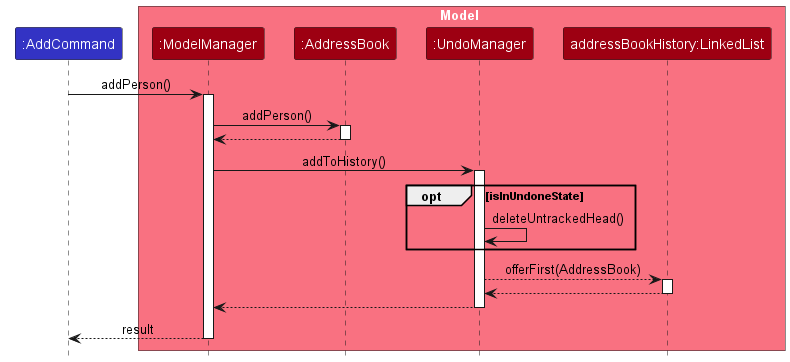

The diagram above was rendered by PlantUML. Its source (embedded in the PNG):
@startuml
!include style.puml


participant ":AddCommand" as AddCommand LOGIC_COLOR

box Model MODEL_COLOR_T1
participant ":ModelManager" as Model MODEL_COLOR
participant ":AddressBook" as AddressBook MODEL_COLOR
participant ":UndoManager" as UndoManager MODEL_COLOR
participant "addressBookHistory:LinkedList" as History MODEL_COLOR
end box

AddCommand -> Model : addPerson()
activate Model

Model -> AddressBook : addPerson()
activate AddressBook

AddressBook --> Model
deactivate AddressBook

Model -> UndoManager : addToHistory()
activate UndoManager

opt isInUndoneState
UndoManager -> UndoManager : deleteUntrackedHead()
end

UndoManager --> History : offerFirst(AddressBook)
activate History

History --> UndoManager
deactivate History

UndoManager --> Model
deactivate UndoManager

Model --> AddCommand : result
deactivate Model

@enduml